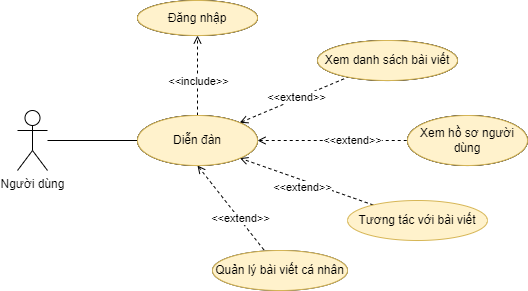

The diagram above was exported from draw.io. Its source (the exported page's mxGraphModel, read from the mxfile embedded in the PNG):
<mxGraphModel dx="1050" dy="581" grid="1" gridSize="10" guides="1" tooltips="1" connect="1" arrows="1" fold="1" page="1" pageScale="1" pageWidth="827" pageHeight="1169" math="0" shadow="0">
  <root>
    <mxCell id="0" />
    <mxCell id="1" parent="0" />
    <mxCell id="7E60ukuAtzxksZWRY_Qk-1" style="edgeStyle=none;rounded=0;orthogonalLoop=1;jettySize=auto;html=1;entryX=0;entryY=0.5;entryDx=0;entryDy=0;endArrow=none;endFill=0;" edge="1" parent="1" source="7E60ukuAtzxksZWRY_Qk-2" target="7E60ukuAtzxksZWRY_Qk-6">
      <mxGeometry relative="1" as="geometry" />
    </mxCell>
    <mxCell id="7E60ukuAtzxksZWRY_Qk-2" value="Người dùng" style="shape=umlActor;verticalLabelPosition=bottom;verticalAlign=top;html=1;outlineConnect=0;" vertex="1" parent="1">
      <mxGeometry x="280" y="220" width="30" height="60" as="geometry" />
    </mxCell>
    <mxCell id="7E60ukuAtzxksZWRY_Qk-3" value="" style="rounded=0;orthogonalLoop=1;jettySize=auto;html=1;endArrow=none;endFill=0;dashed=1;startArrow=open;startFill=0;" edge="1" parent="1" source="7E60ukuAtzxksZWRY_Qk-6" target="7E60ukuAtzxksZWRY_Qk-7">
      <mxGeometry relative="1" as="geometry" />
    </mxCell>
    <mxCell id="7E60ukuAtzxksZWRY_Qk-14" value="&amp;lt;&amp;lt;extend&amp;gt;&amp;gt;" style="edgeLabel;html=1;align=center;verticalAlign=middle;resizable=0;points=[];" vertex="1" connectable="0" parent="7E60ukuAtzxksZWRY_Qk-3">
      <mxGeometry x="0.3209" y="1" relative="1" as="geometry">
        <mxPoint x="-15" y="5" as="offset" />
      </mxGeometry>
    </mxCell>
    <mxCell id="7E60ukuAtzxksZWRY_Qk-4" value="" style="edgeStyle=none;rounded=0;orthogonalLoop=1;jettySize=auto;html=1;dashed=1;endArrow=none;endFill=0;startArrow=open;startFill=0;" edge="1" parent="1" source="7E60ukuAtzxksZWRY_Qk-6" target="7E60ukuAtzxksZWRY_Qk-8">
      <mxGeometry relative="1" as="geometry" />
    </mxCell>
    <mxCell id="7E60ukuAtzxksZWRY_Qk-15" value="&amp;lt;&amp;lt;extend&amp;gt;&amp;gt;" style="edgeLabel;html=1;align=center;verticalAlign=middle;resizable=0;points=[];" vertex="1" connectable="0" parent="7E60ukuAtzxksZWRY_Qk-4">
      <mxGeometry x="0.2507" y="1" relative="1" as="geometry">
        <mxPoint as="offset" />
      </mxGeometry>
    </mxCell>
    <mxCell id="7E60ukuAtzxksZWRY_Qk-5" value="" style="edgeStyle=none;rounded=0;orthogonalLoop=1;jettySize=auto;html=1;startArrow=none;startFill=0;endArrow=open;endFill=0;dashed=1;" edge="1" parent="1" source="7E60ukuAtzxksZWRY_Qk-6" target="7E60ukuAtzxksZWRY_Qk-9">
      <mxGeometry relative="1" as="geometry" />
    </mxCell>
    <mxCell id="7E60ukuAtzxksZWRY_Qk-13" value="&amp;lt;&amp;lt;include&amp;gt;&amp;gt;" style="edgeLabel;html=1;align=center;verticalAlign=middle;resizable=0;points=[];" vertex="1" connectable="0" parent="7E60ukuAtzxksZWRY_Qk-5">
      <mxGeometry x="-0.3" y="-1" relative="1" as="geometry">
        <mxPoint x="-1" y="-7" as="offset" />
      </mxGeometry>
    </mxCell>
    <mxCell id="7E60ukuAtzxksZWRY_Qk-6" value="Diễn đàn" style="ellipse;whiteSpace=wrap;html=1;" vertex="1" parent="1">
      <mxGeometry x="400" y="225" width="120" height="50" as="geometry" />
    </mxCell>
    <mxCell id="7E60ukuAtzxksZWRY_Qk-7" value="Xem danh sách bài viết" style="ellipse;whiteSpace=wrap;html=1;" vertex="1" parent="1">
      <mxGeometry x="580" y="150" width="140" height="40" as="geometry" />
    </mxCell>
    <mxCell id="7E60ukuAtzxksZWRY_Qk-8" value="Xem hồ sơ người dùng" style="ellipse;whiteSpace=wrap;html=1;" vertex="1" parent="1">
      <mxGeometry x="670" y="225" width="120" height="50" as="geometry" />
    </mxCell>
    <mxCell id="7E60ukuAtzxksZWRY_Qk-9" value="Đăng nhập" style="ellipse;whiteSpace=wrap;html=1;" vertex="1" parent="1">
      <mxGeometry x="400" y="110" width="120" height="35" as="geometry" />
    </mxCell>
    <mxCell id="7E60ukuAtzxksZWRY_Qk-17" style="edgeStyle=none;rounded=0;orthogonalLoop=1;jettySize=auto;html=1;entryX=1;entryY=1;entryDx=0;entryDy=0;endArrow=open;endFill=0;dashed=1;" edge="1" parent="1" source="7E60ukuAtzxksZWRY_Qk-16" target="7E60ukuAtzxksZWRY_Qk-6">
      <mxGeometry relative="1" as="geometry" />
    </mxCell>
    <mxCell id="7E60ukuAtzxksZWRY_Qk-20" value="&amp;lt;&amp;lt;extend&amp;gt;&amp;gt;" style="edgeLabel;html=1;align=center;verticalAlign=middle;resizable=0;points=[];" vertex="1" connectable="0" parent="7E60ukuAtzxksZWRY_Qk-17">
      <mxGeometry x="-0.1562" y="2" relative="1" as="geometry">
        <mxPoint x="-14" as="offset" />
      </mxGeometry>
    </mxCell>
    <mxCell id="7E60ukuAtzxksZWRY_Qk-16" value="Tương tác với bài viết" style="ellipse;whiteSpace=wrap;html=1;fillColor=#fff2cc;strokeColor=#d6b656;" vertex="1" parent="1">
      <mxGeometry x="610" y="310" width="140" height="40" as="geometry" />
    </mxCell>
    <mxCell id="7E60ukuAtzxksZWRY_Qk-21" value="" style="edgeStyle=none;rounded=0;orthogonalLoop=1;jettySize=auto;html=1;dashed=1;endArrow=none;endFill=0;startArrow=open;startFill=0;exitX=0.5;exitY=1;exitDx=0;exitDy=0;" edge="1" parent="1" target="7E60ukuAtzxksZWRY_Qk-23" source="7E60ukuAtzxksZWRY_Qk-6">
      <mxGeometry relative="1" as="geometry">
        <mxPoint x="325" y="375" as="sourcePoint" />
      </mxGeometry>
    </mxCell>
    <mxCell id="7E60ukuAtzxksZWRY_Qk-22" value="&amp;lt;&amp;lt;extend&amp;gt;&amp;gt;" style="edgeLabel;html=1;align=center;verticalAlign=middle;resizable=0;points=[];" vertex="1" connectable="0" parent="7E60ukuAtzxksZWRY_Qk-21">
      <mxGeometry x="0.2507" y="1" relative="1" as="geometry">
        <mxPoint as="offset" />
      </mxGeometry>
    </mxCell>
    <mxCell id="7E60ukuAtzxksZWRY_Qk-23" value="Quản lý bài viết cá nhân" style="ellipse;whiteSpace=wrap;html=1;" vertex="1" parent="1">
      <mxGeometry x="475" y="360" width="135" height="40" as="geometry" />
    </mxCell>
    <mxCell id="AXkRw6IqTaACMrBHw7ZS-1" value="Diễn đàn" style="ellipse;whiteSpace=wrap;html=1;" vertex="1" parent="1">
      <mxGeometry x="400" y="225" width="120" height="50" as="geometry" />
    </mxCell>
    <mxCell id="AXkRw6IqTaACMrBHw7ZS-2" value="Đăng nhập" style="ellipse;whiteSpace=wrap;html=1;" vertex="1" parent="1">
      <mxGeometry x="400" y="110" width="120" height="35" as="geometry" />
    </mxCell>
    <mxCell id="AXkRw6IqTaACMrBHw7ZS-3" value="Xem danh sách bài viết" style="ellipse;whiteSpace=wrap;html=1;" vertex="1" parent="1">
      <mxGeometry x="580" y="150" width="140" height="40" as="geometry" />
    </mxCell>
    <mxCell id="AXkRw6IqTaACMrBHw7ZS-4" value="Xem hồ sơ người dùng" style="ellipse;whiteSpace=wrap;html=1;" vertex="1" parent="1">
      <mxGeometry x="670" y="225" width="120" height="50" as="geometry" />
    </mxCell>
    <mxCell id="AXkRw6IqTaACMrBHw7ZS-5" value="Diễn đàn" style="ellipse;whiteSpace=wrap;html=1;fillColor=#fff2cc;strokeColor=#d6b656;" vertex="1" parent="1">
      <mxGeometry x="400" y="225" width="120" height="50" as="geometry" />
    </mxCell>
    <mxCell id="AXkRw6IqTaACMrBHw7ZS-6" value="Đăng nhập" style="ellipse;whiteSpace=wrap;html=1;fillColor=#fff2cc;strokeColor=#d6b656;" vertex="1" parent="1">
      <mxGeometry x="400" y="110" width="120" height="35" as="geometry" />
    </mxCell>
    <mxCell id="AXkRw6IqTaACMrBHw7ZS-7" value="Xem danh sách bài viết" style="ellipse;whiteSpace=wrap;html=1;fillColor=#fff2cc;strokeColor=#d6b656;" vertex="1" parent="1">
      <mxGeometry x="580" y="150" width="140" height="40" as="geometry" />
    </mxCell>
    <mxCell id="AXkRw6IqTaACMrBHw7ZS-8" value="Xem hồ sơ người dùng" style="ellipse;whiteSpace=wrap;html=1;fillColor=#fff2cc;strokeColor=#d6b656;" vertex="1" parent="1">
      <mxGeometry x="670" y="225" width="120" height="50" as="geometry" />
    </mxCell>
    <mxCell id="AXkRw6IqTaACMrBHw7ZS-9" value="Quản lý bài viết cá nhân" style="ellipse;whiteSpace=wrap;html=1;fillColor=#fff2cc;strokeColor=#d6b656;" vertex="1" parent="1">
      <mxGeometry x="475" y="360" width="135" height="40" as="geometry" />
    </mxCell>
  </root>
</mxGraphModel>